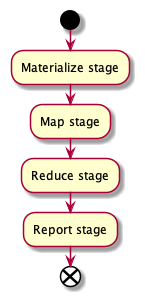

The diagram above was rendered by PlantUML. Its source (embedded in the PNG):
@startuml
start
:Materialize stage;
:Map stage;
:Reduce stage;
:Report stage;
end
@enduml